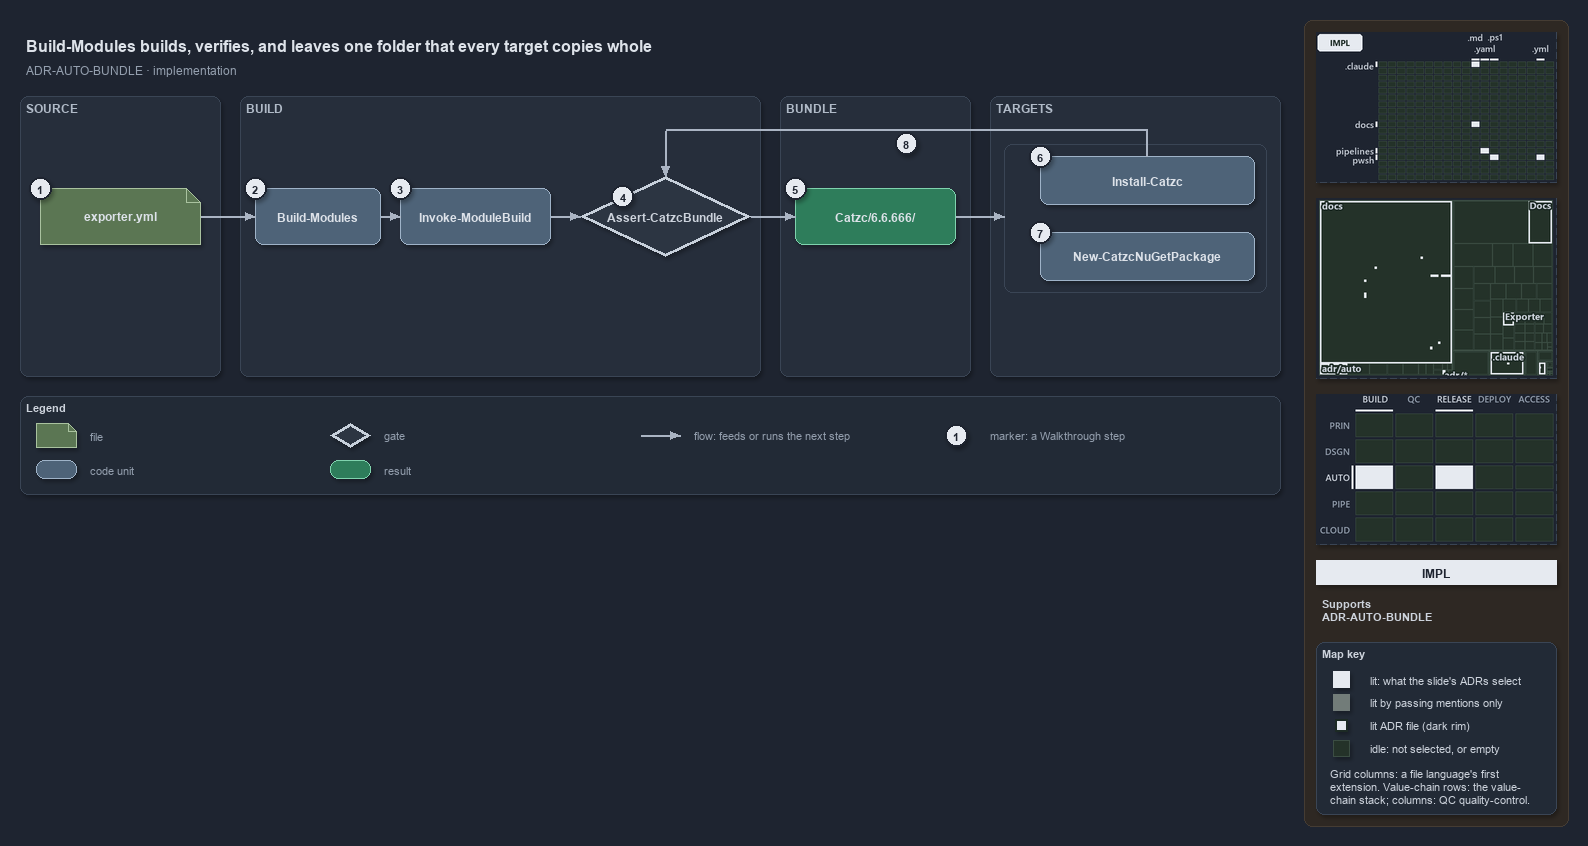

The diagram above was exported from draw.io. Its source (the exported page's mxGraphModel, read from the mxfile embedded in the PNG):
<mxGraphModel dx="1024" dy="768" grid="0" gridSize="10" guides="1" tooltips="1" connect="1" arrows="1" fold="1" page="1" pageScale="1" pageWidth="1572" pageHeight="600" background="#1E2430" math="0" shadow="1">
  <root>
    <mxCell id="0" />
    <mxCell id="1" parent="0" />
    <mxCell id="sidebar-bg" value="" style="rounded=1;arcSize=2;html=1;fillColor=#2E2823;strokeColor=#453C33;shadow=0;" vertex="1" parent="1">
      <mxGeometry x="1304" y="4" width="264" height="806" as="geometry" />
    </mxCell>
    <mxCell id="title" value="Build-Modules builds, verifies, and leaves one folder that every target copies whole" style="text;html=1;align=left;verticalAlign=middle;fontSize=16;fontStyle=1;fontColor=#DDE2E9;" vertex="1" parent="1">
      <mxGeometry x="20" y="14" width="1260" height="30" as="geometry" />
    </mxCell>
    <mxCell id="subtitle" value="ADR-AUTO-BUNDLE &amp;#183; implementation" style="text;html=1;align=left;verticalAlign=middle;fontSize=12;fontColor=#949FAE;" vertex="1" parent="1">
      <mxGeometry x="20" y="44" width="1240" height="20" as="geometry" />
    </mxCell>
    <mxCell id="band-source" value="SOURCE" style="rounded=1;html=1;arcSize=3;fillColor=#262E3B;strokeColor=#3A4555;verticalAlign=top;align=left;spacingLeft=8;fontStyle=1;fontSize=12;fontColor=#B0BAC7;" vertex="1" parent="1">
      <mxGeometry x="20" y="80" width="200" height="280" as="geometry" />
    </mxCell>
    <mxCell id="band-build" value="BUILD" style="rounded=1;html=1;arcSize=3;fillColor=#262E3B;strokeColor=#3A4555;verticalAlign=top;align=left;spacingLeft=8;fontStyle=1;fontSize=12;fontColor=#B0BAC7;" vertex="1" parent="1">
      <mxGeometry x="240" y="80" width="520" height="280" as="geometry" />
    </mxCell>
    <mxCell id="band-bundle" value="BUNDLE" style="rounded=1;html=1;arcSize=3;fillColor=#262E3B;strokeColor=#3A4555;verticalAlign=top;align=left;spacingLeft=8;fontStyle=1;fontSize=12;fontColor=#B0BAC7;" vertex="1" parent="1">
      <mxGeometry x="780" y="80" width="190" height="280" as="geometry" />
    </mxCell>
    <mxCell id="band-roots" value="TARGETS" style="rounded=1;html=1;arcSize=3;fillColor=#262E3B;strokeColor=#3A4555;verticalAlign=top;align=left;spacingLeft=8;fontStyle=1;fontSize=12;fontColor=#B0BAC7;" vertex="1" parent="1">
      <mxGeometry x="990" y="80" width="290" height="280" as="geometry" />
    </mxCell>
    <mxCell id="g-config" value="&lt;b&gt;exporter.yml&lt;/b&gt;" style="shape=note;size=14;whiteSpace=wrap;html=1;fillColor=#5B7653;strokeColor=#A9C29F;fontColor=#DDE2E9;fontSize=12;" vertex="1" parent="1">
      <mxGeometry x="40" y="172" width="160" height="56" as="geometry" />
    </mxCell>
    <mxCell id="g-build" value="&lt;b&gt;Build-Modules&lt;/b&gt;" style="rounded=1;whiteSpace=wrap;html=1;arcSize=20;fillColor=#4E6378;strokeColor=#9FB3C8;fontColor=#DDE2E9;fontSize=12;" vertex="1" parent="1">
      <mxGeometry x="255" y="172" width="125" height="56" as="geometry" />
    </mxCell>
    <mxCell id="g-engine" value="&lt;b&gt;Invoke-ModuleBuild&lt;/b&gt;" style="rounded=1;whiteSpace=wrap;html=1;arcSize=20;fillColor=#4E6378;strokeColor=#9FB3C8;fontColor=#DDE2E9;fontSize=12;" vertex="1" parent="1">
      <mxGeometry x="400" y="172" width="150" height="56" as="geometry" />
    </mxCell>
    <mxCell id="g-guard" value="&lt;b&gt;Assert-CatzcBundle&lt;/b&gt;" style="rhombus;whiteSpace=wrap;html=1;fillColor=#2C3542;strokeColor=#C7D0DB;strokeWidth=3;fontSize=12;fontColor=#CDD3DC;" vertex="1" parent="1">
      <mxGeometry x="580" y="160" width="170" height="80" as="geometry" />
    </mxCell>
    <mxCell id="g-folder" value="&lt;b&gt;Catzc/6.6.666/&lt;/b&gt;" style="rounded=1;whiteSpace=wrap;html=1;arcSize=20;fillColor=#2E7D5B;strokeColor=#7FD3AE;fontColor=#DDE2E9;fontSize=12;" vertex="1" parent="1">
      <mxGeometry x="795" y="172" width="160" height="56" as="geometry" />
    </mxCell>
    <mxCell id="frame-targets" value="" style="rounded=1;html=1;arcSize=6;fillColor=none;strokeColor=#3A4555;" vertex="1" parent="1">
      <mxGeometry x="1004" y="128" width="262" height="148" as="geometry" />
    </mxCell>
    <mxCell id="g-install" value="&lt;b&gt;Install-Catzc&lt;/b&gt;" style="rounded=1;whiteSpace=wrap;html=1;arcSize=20;fillColor=#4E6378;strokeColor=#9FB3C8;fontColor=#DDE2E9;fontSize=12;" vertex="1" parent="1">
      <mxGeometry x="1040" y="140" width="214" height="48" as="geometry" />
    </mxCell>
    <mxCell id="g-nuget" value="&lt;b&gt;New-CatzcNuGetPackage&lt;/b&gt;" style="rounded=1;whiteSpace=wrap;html=1;arcSize=20;fillColor=#4E6378;strokeColor=#9FB3C8;fontColor=#DDE2E9;fontSize=12;" vertex="1" parent="1">
      <mxGeometry x="1040" y="216" width="214" height="48" as="geometry" />
    </mxCell>
    <mxCell id="p-edge-config-build-a" value="" style="text;html=1;strokeColor=none;fillColor=none;" vertex="1" parent="1">
      <mxGeometry x="200" y="200" width="1" height="1" as="geometry" />
    </mxCell>
    <mxCell id="p-edge-config-build-b" value="" style="text;html=1;strokeColor=none;fillColor=none;" vertex="1" parent="1">
      <mxGeometry x="255" y="200" width="1" height="1" as="geometry" />
    </mxCell>
    <mxCell id="edge-config-build" value="" style="edgeStyle=orthogonalEdgeStyle;rounded=1;html=1;fontSize=10;endArrow=block;strokeColor=#AAB4C3;fontColor=#CDD3DC;shadow=0;" edge="1" parent="1" source="p-edge-config-build-a" target="p-edge-config-build-b">
      <mxGeometry relative="1" as="geometry" />
    </mxCell>
    <mxCell id="p-edge-build-engine-a" value="" style="text;html=1;strokeColor=none;fillColor=none;" vertex="1" parent="1">
      <mxGeometry x="380" y="200" width="1" height="1" as="geometry" />
    </mxCell>
    <mxCell id="p-edge-build-engine-b" value="" style="text;html=1;strokeColor=none;fillColor=none;" vertex="1" parent="1">
      <mxGeometry x="400" y="200" width="1" height="1" as="geometry" />
    </mxCell>
    <mxCell id="edge-build-engine" value="" style="edgeStyle=orthogonalEdgeStyle;rounded=1;html=1;fontSize=10;endArrow=block;strokeColor=#AAB4C3;fontColor=#CDD3DC;shadow=0;" edge="1" parent="1" source="p-edge-build-engine-a" target="p-edge-build-engine-b">
      <mxGeometry relative="1" as="geometry" />
    </mxCell>
    <mxCell id="p-edge-engine-guard-a" value="" style="text;html=1;strokeColor=none;fillColor=none;" vertex="1" parent="1">
      <mxGeometry x="550" y="200" width="1" height="1" as="geometry" />
    </mxCell>
    <mxCell id="p-edge-engine-guard-b" value="" style="text;html=1;strokeColor=none;fillColor=none;" vertex="1" parent="1">
      <mxGeometry x="580" y="200" width="1" height="1" as="geometry" />
    </mxCell>
    <mxCell id="edge-engine-guard" value="" style="edgeStyle=orthogonalEdgeStyle;rounded=1;html=1;fontSize=10;endArrow=block;strokeColor=#AAB4C3;fontColor=#CDD3DC;shadow=0;" edge="1" parent="1" source="p-edge-engine-guard-a" target="p-edge-engine-guard-b">
      <mxGeometry relative="1" as="geometry" />
    </mxCell>
    <mxCell id="p-edge-guard-folder-a" value="" style="text;html=1;strokeColor=none;fillColor=none;" vertex="1" parent="1">
      <mxGeometry x="750" y="200" width="1" height="1" as="geometry" />
    </mxCell>
    <mxCell id="p-edge-guard-folder-b" value="" style="text;html=1;strokeColor=none;fillColor=none;" vertex="1" parent="1">
      <mxGeometry x="795" y="200" width="1" height="1" as="geometry" />
    </mxCell>
    <mxCell id="edge-guard-folder" value="" style="edgeStyle=orthogonalEdgeStyle;rounded=1;html=1;fontSize=10;endArrow=block;strokeColor=#AAB4C3;fontColor=#CDD3DC;shadow=0;" edge="1" parent="1" source="p-edge-guard-folder-a" target="p-edge-guard-folder-b">
      <mxGeometry relative="1" as="geometry" />
    </mxCell>
    <mxCell id="p-edge-folder-targets-a" value="" style="text;html=1;strokeColor=none;fillColor=none;" vertex="1" parent="1">
      <mxGeometry x="955" y="200" width="1" height="1" as="geometry" />
    </mxCell>
    <mxCell id="p-edge-folder-targets-b" value="" style="text;html=1;strokeColor=none;fillColor=none;" vertex="1" parent="1">
      <mxGeometry x="1004" y="200" width="1" height="1" as="geometry" />
    </mxCell>
    <mxCell id="edge-folder-targets" value="" style="edgeStyle=orthogonalEdgeStyle;rounded=1;html=1;fontSize=10;endArrow=block;strokeColor=#AAB4C3;fontColor=#CDD3DC;shadow=0;" edge="1" parent="1" source="p-edge-folder-targets-a" target="p-edge-folder-targets-b">
      <mxGeometry relative="1" as="geometry" />
    </mxCell>
    <mxCell id="p-edge-install-guard-0" value="" style="text;html=1;strokeColor=none;fillColor=none;" vertex="1" parent="1">
      <mxGeometry x="1147" y="140" width="1" height="1" as="geometry" />
    </mxCell>
    <mxCell id="p-edge-install-guard-1" value="" style="text;html=1;strokeColor=none;fillColor=none;" vertex="1" parent="1">
      <mxGeometry x="1147" y="114" width="1" height="1" as="geometry" />
    </mxCell>
    <mxCell id="p-edge-install-guard-2" value="" style="text;html=1;strokeColor=none;fillColor=none;" vertex="1" parent="1">
      <mxGeometry x="665" y="114" width="1" height="1" as="geometry" />
    </mxCell>
    <mxCell id="p-edge-install-guard-3" value="" style="text;html=1;strokeColor=none;fillColor=none;" vertex="1" parent="1">
      <mxGeometry x="665" y="160" width="1" height="1" as="geometry" />
    </mxCell>
    <mxCell id="edge-install-guard-seg1" value="" style="edgeStyle=orthogonalEdgeStyle;rounded=1;html=1;fontSize=10;endArrow=none;strokeColor=#AAB4C3;fontColor=#CDD3DC;shadow=0;" edge="1" parent="1" source="p-edge-install-guard-0" target="p-edge-install-guard-1">
      <mxGeometry relative="1" as="geometry" />
    </mxCell>
    <mxCell id="edge-install-guard-seg2" value="" style="edgeStyle=orthogonalEdgeStyle;rounded=1;html=1;fontSize=10;endArrow=none;strokeColor=#AAB4C3;fontColor=#CDD3DC;shadow=0;" edge="1" parent="1" source="p-edge-install-guard-1" target="p-edge-install-guard-2">
      <mxGeometry relative="1" as="geometry" />
    </mxCell>
    <mxCell id="edge-install-guard" value="" style="edgeStyle=orthogonalEdgeStyle;rounded=1;html=1;fontSize=10;endArrow=block;strokeColor=#AAB4C3;fontColor=#CDD3DC;shadow=0;" edge="1" parent="1" source="p-edge-install-guard-2" target="p-edge-install-guard-3">
      <mxGeometry relative="1" as="geometry" />
    </mxCell>
    <mxCell id="mark-1" value="1" style="ellipse;html=1;fillColor=#E6EAF0;strokeColor=#1E2430;strokeWidth=2;fontColor=#1E2430;fontStyle=1;fontSize=11;" vertex="1" parent="1">
      <mxGeometry x="29" y="161" width="22" height="22" as="geometry" />
    </mxCell>
    <mxCell id="mark-2" value="2" style="ellipse;html=1;fillColor=#E6EAF0;strokeColor=#1E2430;strokeWidth=2;fontColor=#1E2430;fontStyle=1;fontSize=11;" vertex="1" parent="1">
      <mxGeometry x="244" y="161" width="22" height="22" as="geometry" />
    </mxCell>
    <mxCell id="mark-3" value="3" style="ellipse;html=1;fillColor=#E6EAF0;strokeColor=#1E2430;strokeWidth=2;fontColor=#1E2430;fontStyle=1;fontSize=11;" vertex="1" parent="1">
      <mxGeometry x="389" y="161" width="22" height="22" as="geometry" />
    </mxCell>
    <mxCell id="mark-4" value="4" style="ellipse;html=1;fillColor=#E6EAF0;strokeColor=#1E2430;strokeWidth=2;fontColor=#1E2430;fontStyle=1;fontSize=11;" vertex="1" parent="1">
      <mxGeometry x="611.5" y="169.0" width="22" height="22" as="geometry" />
    </mxCell>
    <mxCell id="mark-5" value="5" style="ellipse;html=1;fillColor=#E6EAF0;strokeColor=#1E2430;strokeWidth=2;fontColor=#1E2430;fontStyle=1;fontSize=11;" vertex="1" parent="1">
      <mxGeometry x="784" y="161" width="22" height="22" as="geometry" />
    </mxCell>
    <mxCell id="mark-6" value="6" style="ellipse;html=1;fillColor=#E6EAF0;strokeColor=#1E2430;strokeWidth=2;fontColor=#1E2430;fontStyle=1;fontSize=11;" vertex="1" parent="1">
      <mxGeometry x="1029" y="129" width="22" height="22" as="geometry" />
    </mxCell>
    <mxCell id="mark-7" value="7" style="ellipse;html=1;fillColor=#E6EAF0;strokeColor=#1E2430;strokeWidth=2;fontColor=#1E2430;fontStyle=1;fontSize=11;" vertex="1" parent="1">
      <mxGeometry x="1029" y="205" width="22" height="22" as="geometry" />
    </mxCell>
    <mxCell id="mark-8" value="8" style="ellipse;html=1;fillColor=#E6EAF0;strokeColor=#1E2430;strokeWidth=2;fontColor=#1E2430;fontStyle=1;fontSize=11;" vertex="1" parent="1">
      <mxGeometry x="895" y="116" width="22" height="22" as="geometry" />
    </mxCell>
    <mxCell id="legend" value="&lt;b&gt;Legend&lt;/b&gt;" style="rounded=1;whiteSpace=wrap;html=1;arcSize=6;fillColor=#222A36;strokeColor=#3A4555;align=left;verticalAlign=top;spacing=8;fontSize=11;fontColor=#CDD3DC;" vertex="1" parent="1">
      <mxGeometry x="20" y="380" width="1260" height="98" as="geometry" />
    </mxCell>
    <mxCell id="legend-1-1" value="" style="shape=note;size=14;whiteSpace=wrap;html=1;fillColor=#5B7653;strokeColor=#A9C29F;fontColor=#DDE2E9;" vertex="1" parent="1">
      <mxGeometry x="36" y="407" width="40" height="24" as="geometry" />
    </mxCell>
    <mxCell id="legend-1-1-text" value="file" style="text;html=1;align=left;verticalAlign=middle;fontSize=11;fontColor=#949FAE;" vertex="1" parent="1">
      <mxGeometry x="84" y="409" width="240" height="20" as="geometry" />
    </mxCell>
    <mxCell id="legend-1-2" value="" style="rounded=1;whiteSpace=wrap;html=1;arcSize=20;fillColor=#4E6378;strokeColor=#9FB3C8;fontColor=#DDE2E9;" vertex="1" parent="1">
      <mxGeometry x="36" y="444" width="40" height="18" as="geometry" />
    </mxCell>
    <mxCell id="legend-1-2-text" value="code unit" style="text;html=1;align=left;verticalAlign=middle;fontSize=11;fontColor=#949FAE;" vertex="1" parent="1">
      <mxGeometry x="84" y="443" width="240" height="20" as="geometry" />
    </mxCell>
    <mxCell id="legend-2-1" value="" style="rhombus;whiteSpace=wrap;html=1;fillColor=#2C3542;strokeColor=#C7D0DB;strokeWidth=3;fontColor=#CDD3DC;" vertex="1" parent="1">
      <mxGeometry x="330" y="407" width="40" height="24" as="geometry" />
    </mxCell>
    <mxCell id="legend-2-1-text" value="gate" style="text;html=1;align=left;verticalAlign=middle;fontSize=11;fontColor=#949FAE;" vertex="1" parent="1">
      <mxGeometry x="378" y="409" width="240" height="20" as="geometry" />
    </mxCell>
    <mxCell id="legend-2-2" value="" style="rounded=1;whiteSpace=wrap;html=1;arcSize=20;fillColor=#2E7D5B;strokeColor=#7FD3AE;fontColor=#DDE2E9;" vertex="1" parent="1">
      <mxGeometry x="330" y="444" width="40" height="18" as="geometry" />
    </mxCell>
    <mxCell id="legend-2-2-text" value="result" style="text;html=1;align=left;verticalAlign=middle;fontSize=11;fontColor=#949FAE;" vertex="1" parent="1">
      <mxGeometry x="378" y="443" width="240" height="20" as="geometry" />
    </mxCell>
    <mxCell id="legend-3-1-a" value="" style="text;html=1;strokeColor=none;fillColor=none;" vertex="1" parent="1">
      <mxGeometry x="640" y="419" width="1" height="1" as="geometry" />
    </mxCell>
    <mxCell id="legend-3-1-b" value="" style="text;html=1;strokeColor=none;fillColor=none;" vertex="1" parent="1">
      <mxGeometry x="680" y="419" width="1" height="1" as="geometry" />
    </mxCell>
    <mxCell id="legend-3-1" value="" style="edgeStyle=orthogonalEdgeStyle;rounded=1;html=1;fontSize=10;endArrow=block;strokeColor=#AAB4C3;fontColor=#CDD3DC;shadow=0;" edge="1" parent="1" source="legend-3-1-a" target="legend-3-1-b">
      <mxGeometry relative="1" as="geometry" />
    </mxCell>
    <mxCell id="legend-3-1-text" value="flow: feeds or runs the next step" style="text;html=1;align=left;verticalAlign=middle;fontSize=11;fontColor=#949FAE;" vertex="1" parent="1">
      <mxGeometry x="688" y="409" width="240" height="20" as="geometry" />
    </mxCell>
    <mxCell id="legend-4-1" value="1" style="ellipse;html=1;fillColor=#E6EAF0;strokeColor=#1E2430;strokeWidth=2;fontColor=#1E2430;fontStyle=1;fontSize=11;" vertex="1" parent="1">
      <mxGeometry x="945" y="408" width="22" height="22" as="geometry" />
    </mxCell>
    <mxCell id="legend-4-1-text" value="marker: a Walkthrough step" style="text;html=1;align=left;verticalAlign=middle;fontSize=11;fontColor=#949FAE;" vertex="1" parent="1">
      <mxGeometry x="984" y="409" width="240" height="20" as="geometry" />
    </mxCell>
    <mxCell id="minimap-grid" value="" style="shape=image;html=1;imageAspect=0;aspect=fixed;verticalLabelPosition=bottom;strokeColor=#3A4555;dashed=1;fillColor=#222A36;image=data:image/png,(base64 omitted: 10296 chars);" vertex="1" parent="1">
      <mxGeometry x="1316" y="16" width="240" height="150" as="geometry" />
    </mxCell>
    <mxCell id="minimap-tree" value="" style="shape=image;html=1;imageAspect=0;aspect=fixed;verticalLabelPosition=bottom;strokeColor=#3A4555;dashed=1;fillColor=#222A36;image=data:image/png,(base64 omitted: 13800 chars);" vertex="1" parent="1">
      <mxGeometry x="1316" y="182" width="240" height="180" as="geometry" />
    </mxCell>
    <mxCell id="minimap-chain" value="" style="shape=image;html=1;imageAspect=0;aspect=fixed;verticalLabelPosition=bottom;strokeColor=#3A4555;dashed=1;fillColor=#222A36;image=data:image/png,(base64 omitted: 13200 chars);" vertex="1" parent="1">
      <mxGeometry x="1316" y="378" width="240" height="150" as="geometry" />
    </mxCell>
    <mxCell id="lens-badge" value="IMPL" style="rounded=0;whiteSpace=wrap;html=1;align=center;verticalAlign=middle;fontSize=12;fontStyle=1;fontColor=#1E2430;fillColor=#E6EAF0;strokeColor=none;" vertex="1" parent="1">
      <mxGeometry x="1316" y="544" width="240" height="24" as="geometry" />
    </mxCell>
    <mxCell id="supports" value="&lt;b&gt;Supports&lt;/b&gt;&lt;br&gt;ADR-AUTO-BUNDLE" style="text;html=1;whiteSpace=wrap;align=left;verticalAlign=top;fontSize=11;fontColor=#CDD3DC;" vertex="1" parent="1">
      <mxGeometry x="1316" y="576" width="240" height="38" as="geometry" />
    </mxCell>
    <mxCell id="mapkey" value="&lt;b&gt;Map key&lt;/b&gt;" style="rounded=1;arcSize=6;whiteSpace=wrap;html=1;align=left;verticalAlign=top;fontSize=11;fontColor=#CDD3DC;fillColor=#222A36;strokeColor=#3A4555;spacingLeft=8;spacingTop=2;" vertex="1" parent="1">
      <mxGeometry x="1316" y="626" width="240" height="172" as="geometry" />
    </mxCell>
    <mxCell id="mapkey-lit" value="" style="rounded=0;html=1;fillColor=#E6EAF0;strokeColor=#E6EAF0;" vertex="1" parent="1">
      <mxGeometry x="1333.0" y="655.0" width="16" height="16" as="geometry" />
    </mxCell>
    <mxCell id="mapkey-lit-text" value="lit: what the slide's ADRs select" style="text;html=1;align=left;verticalAlign=middle;fontSize=11;fontColor=#CDD3DC;" vertex="1" parent="1">
      <mxGeometry x="1364" y="653" width="184" height="20" as="geometry" />
    </mxCell>
    <mxCell id="mapkey-touched" value="" style="rounded=0;html=1;fillColor=#727C79;strokeColor=#727C79;" vertex="1" parent="1">
      <mxGeometry x="1333.0" y="678.0" width="16" height="16" as="geometry" />
    </mxCell>
    <mxCell id="mapkey-touched-text" value="lit by passing mentions only" style="text;html=1;align=left;verticalAlign=middle;fontSize=11;fontColor=#CDD3DC;" vertex="1" parent="1">
      <mxGeometry x="1364" y="676" width="184" height="20" as="geometry" />
    </mxCell>
    <mxCell id="mapkey-adr" value="" style="rounded=0;html=1;fillColor=#E6EAF0;strokeColor=#1C2A24;strokeWidth=2;" vertex="1" parent="1">
      <mxGeometry x="1335.0" y="703.0" width="12" height="12" as="geometry" />
    </mxCell>
    <mxCell id="mapkey-adr-text" value="lit ADR file (dark rim)" style="text;html=1;align=left;verticalAlign=middle;fontSize=11;fontColor=#CDD3DC;" vertex="1" parent="1">
      <mxGeometry x="1364" y="699" width="184" height="20" as="geometry" />
    </mxCell>
    <mxCell id="mapkey-idle" value="" style="rounded=0;html=1;fillColor=#243229;strokeColor=#3B4D43;" vertex="1" parent="1">
      <mxGeometry x="1333.0" y="724.0" width="16" height="16" as="geometry" />
    </mxCell>
    <mxCell id="mapkey-idle-text" value="idle: not selected, or empty" style="text;html=1;align=left;verticalAlign=middle;fontSize=11;fontColor=#CDD3DC;" vertex="1" parent="1">
      <mxGeometry x="1364" y="722" width="184" height="20" as="geometry" />
    </mxCell>
    <mxCell id="mapkey-codes" value="Grid columns: a file language's first&lt;br&gt;extension. Value-chain rows: the value-&lt;br&gt;chain stack; columns: QC quality-control." style="text;html=1;align=left;verticalAlign=top;whiteSpace=wrap;fontSize=11;fontColor=#CDD3DC;" vertex="1" parent="1">
      <mxGeometry x="1324" y="746" width="224" height="46" as="geometry" />
    </mxCell>
  </root>
</mxGraphModel>